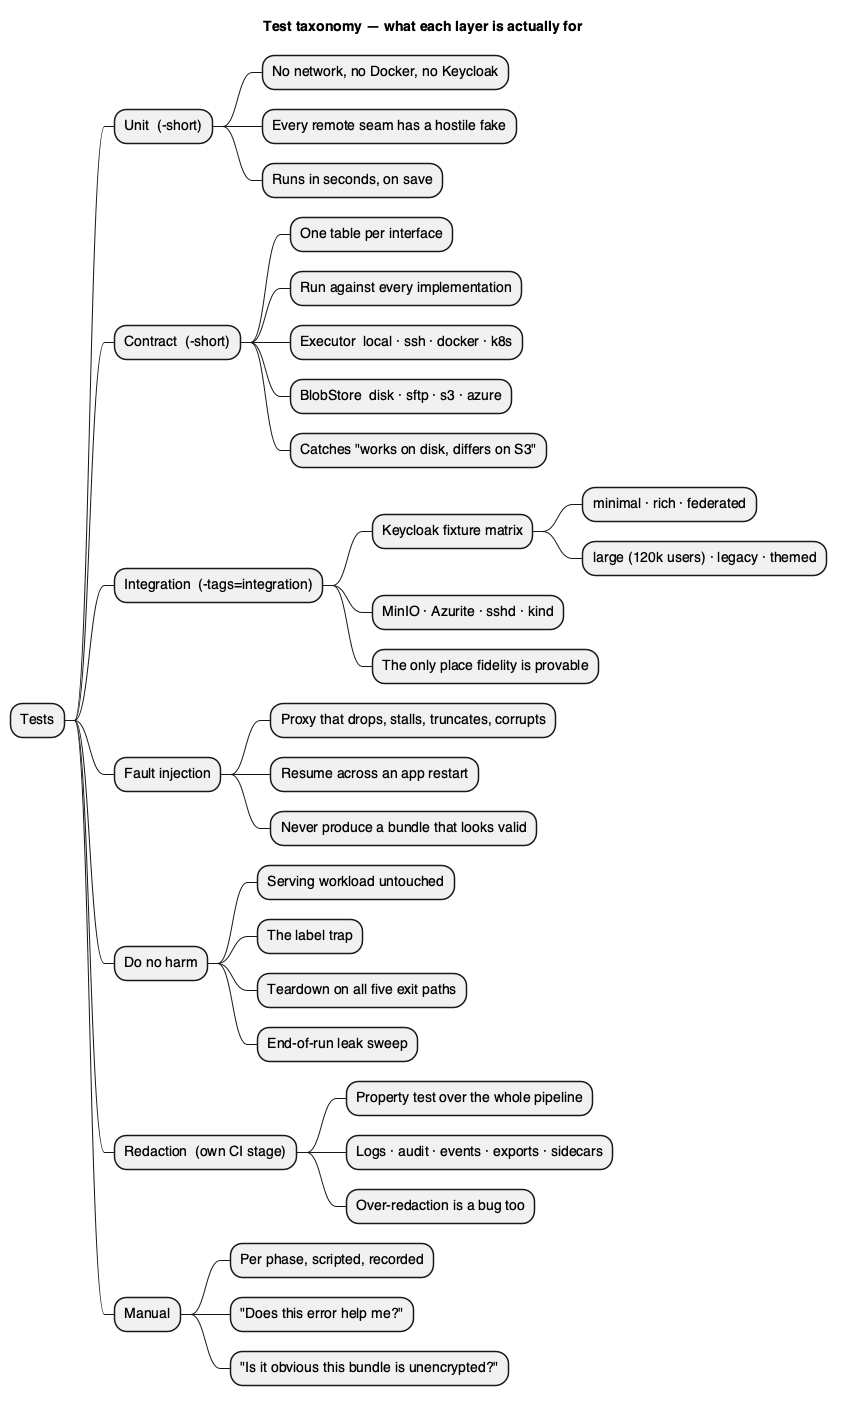

The diagram above was rendered by PlantUML. Its source (embedded in the PNG):
@startmindmap r-03-test-taxonomy
title Test taxonomy — what each layer is actually for

skinparam backgroundColor #FFFFFF
skinparam defaultFontName "Helvetica"
skinparam shadowing false

* Tests
** Unit  (-short)
*** No network, no Docker, no Keycloak
*** Every remote seam has a hostile fake
*** Runs in seconds, on save
** Contract  (-short)
*** One table per interface
*** Run against every implementation
*** Executor  local · ssh · docker · k8s
*** BlobStore  disk · sftp · s3 · azure
*** Catches "works on disk, differs on S3"
** Integration  (-tags=integration)
*** Keycloak fixture matrix
**** minimal · rich · federated
**** large (120k users) · legacy · themed
*** MinIO · Azurite · sshd · kind
*** The only place fidelity is provable
** Fault injection
*** Proxy that drops, stalls, truncates, corrupts
*** Resume across an app restart
*** Never produce a bundle that looks valid
** Do no harm
*** Serving workload untouched
*** The label trap
*** Teardown on all five exit paths
*** End-of-run leak sweep
** Redaction  (own CI stage)
*** Property test over the whole pipeline
*** Logs · audit · events · exports · sidecars
*** Over-redaction is a bug too
** Manual
*** Per phase, scripted, recorded
*** "Does this error help me?"
*** "Is it obvious this bundle is unencrypted?"

@endmindmap